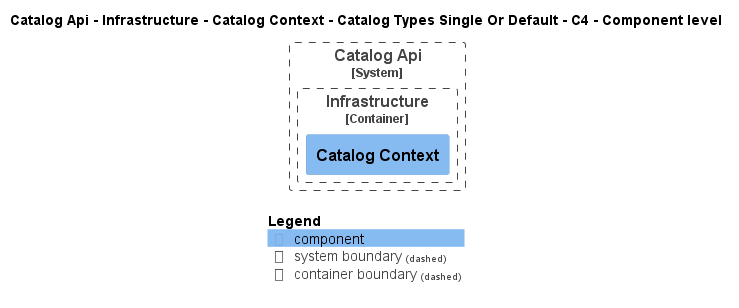

The diagram above was rendered by PlantUML. Its source (embedded in the PNG):
@startuml
!pragma layout smetana
!include ..\..\..\..\..\..\..\..\..\..\..\.c4s\C4_Component.puml

AddElementTag("c4interflow:lifecycle:new", $bgColor=green, $fontColor=#ffffff, $borderColor=green, $shadowing="False")
AddElementTag("c4interflow:lifecycle:changed", $bgColor=orange, $fontColor=#ffffff, $borderColor=orange, $shadowing="False")
AddElementTag("c4interflow:lifecycle:removed", $bgColor=red, $fontColor=#ffffff, $borderColor=red, $shadowing="False")

AddRelTag("c4interflow:lifecycle:new", $textColor=green, $lineColor=green)
AddRelTag("c4interflow:lifecycle:changed", $textColor=orange, $lineColor=orange)
AddRelTag("c4interflow:lifecycle:removed", $textColor=red, $lineColor=red)

SHOW_PERSON_PORTRAIT()
LAYOUT_TOP_DOWN()

skinparam linetype polyline

title Catalog Api - Infrastructure - Catalog Context - Catalog Types Single Or Default - C4 - Component level


System_Boundary(dotnet.eShop.Architecture.SoftwareSystems.CatalogApi, "Catalog Api") {
    
Container_Boundary(dotnet.eShop.Architecture.SoftwareSystems.CatalogApi.Containers.Infrastructure, "Infrastructure") {
    Component(dotnet.eShop.Architecture.SoftwareSystems.CatalogApi.Containers.Infrastructure.Components.CatalogContext, "Catalog Context", "", "")
}
}



SHOW_LEGEND()
@enduml